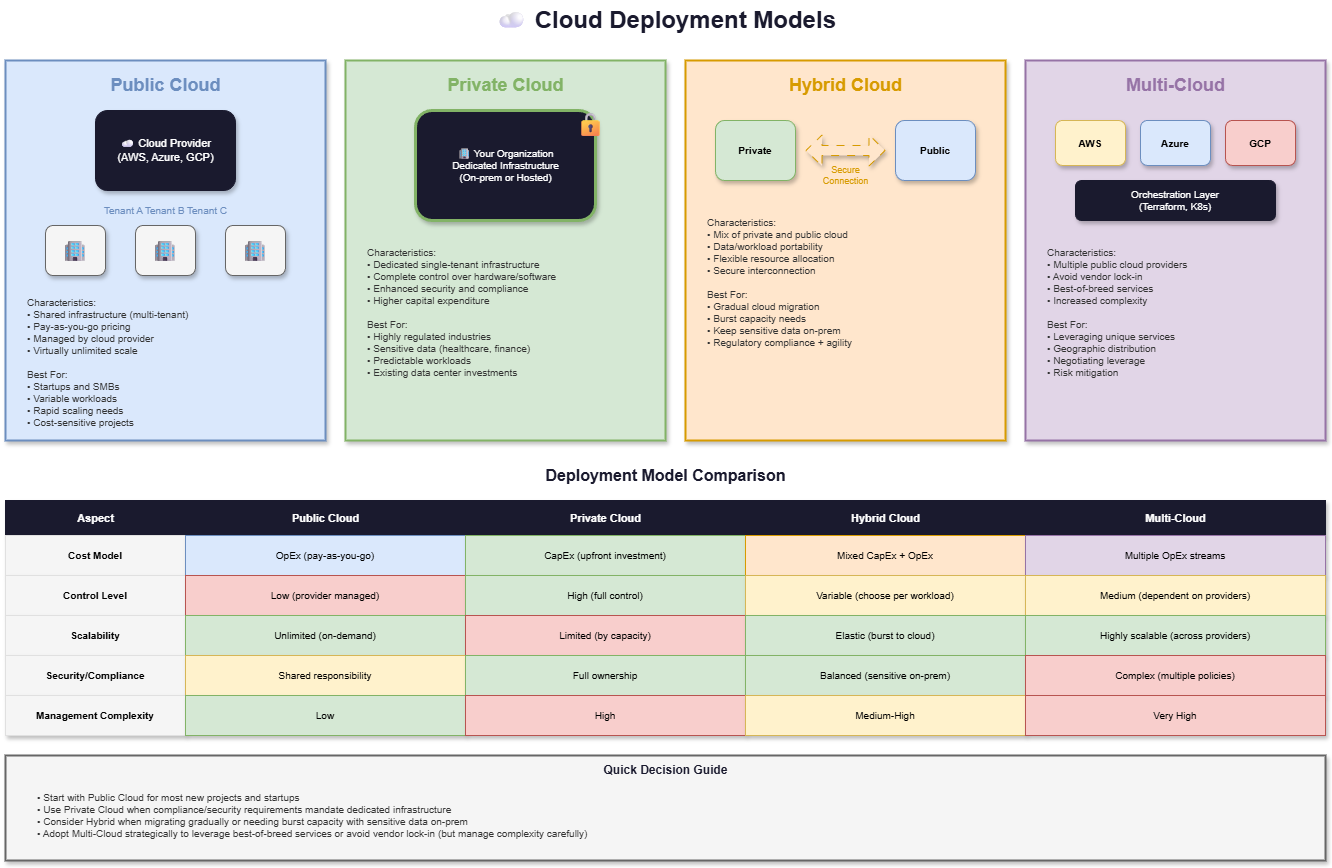

The diagram above was exported from draw.io. Its source (the exported page's mxGraphModel, read from the mxfile embedded in the PNG):
<mxGraphModel dx="1142" dy="466" grid="1" gridSize="10" guides="1" tooltips="1" connect="1" arrows="1" fold="1" page="1" pageScale="1" pageWidth="1400" pageHeight="900" math="0" shadow="0">
  <root>
    <mxCell id="0" />
    <mxCell id="1" parent="0" />
    <mxCell id="title" value="☁ Cloud Deployment Models" style="text;html=1;strokeColor=none;fillColor=none;align=center;verticalAlign=middle;fontSize=24;fontStyle=1;fontColor=#1a1a2e;" parent="1" vertex="1">
      <mxGeometry x="500" y="20" width="400" height="40" as="geometry" />
    </mxCell>
    <mxCell id="public-box" value="" style="rounded=0;whiteSpace=wrap;html=1;fillColor=#dae8fc;strokeColor=#6c8ebf;strokeWidth=2;shadow=1;" parent="1" vertex="1">
      <mxGeometry x="40" y="80" width="320" height="380" as="geometry" />
    </mxCell>
    <mxCell id="public-title" value="Public Cloud" style="text;html=1;strokeColor=none;fillColor=none;align=center;verticalAlign=middle;fontSize=18;fontStyle=1;fontColor=#6c8ebf;" parent="1" vertex="1">
      <mxGeometry x="130" y="90" width="140" height="30" as="geometry" />
    </mxCell>
    <mxCell id="public-icon" value="" style="rounded=1;whiteSpace=wrap;html=1;fillColor=#1a1a2e;strokeColor=#1a1a2e;shadow=1;" parent="1" vertex="1">
      <mxGeometry x="130" y="130" width="140" height="80" as="geometry" />
    </mxCell>
    <mxCell id="public-icon-text" value="☁ Cloud Provider&#10;(AWS, Azure, GCP)" style="text;html=1;strokeColor=none;fillColor=none;align=center;verticalAlign=middle;fontSize=11;fontColor=#ffffff;" parent="1" vertex="1">
      <mxGeometry x="140" y="145" width="120" height="50" as="geometry" />
    </mxCell>
    <mxCell id="public-tenants" value="Tenant A    Tenant B    Tenant C" style="text;html=1;strokeColor=none;fillColor=none;align=center;verticalAlign=middle;fontSize=10;fontColor=#6c8ebf;" parent="1" vertex="1">
      <mxGeometry x="80" y="220" width="240" height="20" as="geometry" />
    </mxCell>
    <mxCell id="public-t1" value="🏢" style="rounded=1;whiteSpace=wrap;html=1;fillColor=#f5f5f5;strokeColor=#666666;fontSize=20;shadow=1;" parent="1" vertex="1">
      <mxGeometry x="80" y="245" width="60" height="50" as="geometry" />
    </mxCell>
    <mxCell id="public-t2" value="🏢" style="rounded=1;whiteSpace=wrap;html=1;fillColor=#f5f5f5;strokeColor=#666666;fontSize=20;shadow=1;" parent="1" vertex="1">
      <mxGeometry x="170" y="245" width="60" height="50" as="geometry" />
    </mxCell>
    <mxCell id="public-t3" value="🏢" style="rounded=1;whiteSpace=wrap;html=1;fillColor=#f5f5f5;strokeColor=#666666;fontSize=20;shadow=1;" parent="1" vertex="1">
      <mxGeometry x="260" y="245" width="60" height="50" as="geometry" />
    </mxCell>
    <mxCell id="public-desc" value="Characteristics:&#10;• Shared infrastructure (multi-tenant)&#10;• Pay-as-you-go pricing&#10;• Managed by cloud provider&#10;• Virtually unlimited scale&#10;&#10;Best For:&#10;• Startups and SMBs&#10;• Variable workloads&#10;• Rapid scaling needs&#10;• Cost-sensitive projects" style="text;html=1;strokeColor=none;fillColor=none;align=left;verticalAlign=top;fontSize=10;fontColor=#333333;spacingLeft=10;" parent="1" vertex="1">
      <mxGeometry x="50" y="310" width="300" height="140" as="geometry" />
    </mxCell>
    <mxCell id="private-box" value="" style="rounded=0;whiteSpace=wrap;html=1;fillColor=#d5e8d4;strokeColor=#82b366;strokeWidth=2;shadow=1;" parent="1" vertex="1">
      <mxGeometry x="380" y="80" width="320" height="380" as="geometry" />
    </mxCell>
    <mxCell id="private-title" value="Private Cloud" style="text;html=1;strokeColor=none;fillColor=none;align=center;verticalAlign=middle;fontSize=18;fontStyle=1;fontColor=#82b366;" parent="1" vertex="1">
      <mxGeometry x="465" y="90" width="150" height="30" as="geometry" />
    </mxCell>
    <mxCell id="private-icon" value="" style="rounded=1;whiteSpace=wrap;html=1;fillColor=#1a1a2e;strokeColor=#82b366;strokeWidth=3;shadow=1;" parent="1" vertex="1">
      <mxGeometry x="450" y="130" width="180" height="110" as="geometry" />
    </mxCell>
    <mxCell id="private-icon-text" value="🏢 Your Organization&#10;Dedicated Infrastructure&#10;(On-prem or Hosted)" style="text;html=1;strokeColor=none;fillColor=none;align=center;verticalAlign=middle;fontSize=10;fontColor=#ffffff;" parent="1" vertex="1">
      <mxGeometry x="460" y="145" width="160" height="80" as="geometry" />
    </mxCell>
    <mxCell id="private-lock" value="🔒" style="text;html=1;strokeColor=none;fillColor=none;align=center;verticalAlign=middle;fontSize=24;" parent="1" vertex="1">
      <mxGeometry x="610" y="130" width="30" height="30" as="geometry" />
    </mxCell>
    <mxCell id="private-desc" value="Characteristics:&#10;• Dedicated single-tenant infrastructure&#10;• Complete control over hardware/software&#10;• Enhanced security and compliance&#10;• Higher capital expenditure&#10;&#10;Best For:&#10;• Highly regulated industries&#10;• Sensitive data (healthcare, finance)&#10;• Predictable workloads&#10;• Existing data center investments" style="text;html=1;strokeColor=none;fillColor=none;align=left;verticalAlign=top;fontSize=10;fontColor=#333333;spacingLeft=10;" parent="1" vertex="1">
      <mxGeometry x="390" y="260" width="300" height="190" as="geometry" />
    </mxCell>
    <mxCell id="hybrid-box" value="" style="rounded=0;whiteSpace=wrap;html=1;fillColor=#ffe6cc;strokeColor=#d79b00;strokeWidth=2;shadow=1;" parent="1" vertex="1">
      <mxGeometry x="720" y="80" width="320" height="380" as="geometry" />
    </mxCell>
    <mxCell id="hybrid-title" value="Hybrid Cloud" style="text;html=1;strokeColor=none;fillColor=none;align=center;verticalAlign=middle;fontSize=18;fontStyle=1;fontColor=#d79b00;" parent="1" vertex="1">
      <mxGeometry x="810" y="90" width="140" height="30" as="geometry" />
    </mxCell>
    <mxCell id="hybrid-private" value="Private" style="rounded=1;whiteSpace=wrap;html=1;fillColor=#d5e8d4;strokeColor=#82b366;fontSize=10;fontStyle=1;shadow=1;" parent="1" vertex="1">
      <mxGeometry x="750" y="140" width="80" height="60" as="geometry" />
    </mxCell>
    <mxCell id="hybrid-public" value="Public" style="rounded=1;whiteSpace=wrap;html=1;fillColor=#dae8fc;strokeColor=#6c8ebf;fontSize=10;fontStyle=1;shadow=1;" parent="1" vertex="1">
      <mxGeometry x="930" y="140" width="80" height="60" as="geometry" />
    </mxCell>
    <mxCell id="hybrid-connect" value="" style="shape=flexArrow;endArrow=classic;startArrow=classic;html=1;strokeColor=#d79b00;fillColor=#ffe6cc;width=10;endSize=5;startSize=5;shadow=1;curved=1;flowAnimation=1;jumpStyle=arc" parent="1" edge="1">
      <mxGeometry width="100" height="100" relative="1" as="geometry">
        <mxPoint x="840" y="170" as="sourcePoint" />
        <mxPoint x="920" y="170" as="targetPoint" />
      </mxGeometry>
    </mxCell>
    <mxCell id="hybrid-connect-label" value="Secure&#10;Connection" style="text;html=1;strokeColor=none;fillColor=none;align=center;verticalAlign=middle;fontSize=9;fontColor=#d79b00;" parent="1" vertex="1">
      <mxGeometry x="855" y="180" width="50" height="30" as="geometry" />
    </mxCell>
    <mxCell id="hybrid-desc" value="Characteristics:&#10;• Mix of private and public cloud&#10;• Data/workload portability&#10;• Flexible resource allocation&#10;• Secure interconnection&#10;&#10;Best For:&#10;• Gradual cloud migration&#10;• Burst capacity needs&#10;• Keep sensitive data on-prem&#10;• Regulatory compliance + agility" style="text;html=1;strokeColor=none;fillColor=none;align=left;verticalAlign=top;fontSize=10;fontColor=#333333;spacingLeft=10;" parent="1" vertex="1">
      <mxGeometry x="730" y="230" width="300" height="190" as="geometry" />
    </mxCell>
    <mxCell id="multi-box" value="" style="rounded=0;whiteSpace=wrap;html=1;fillColor=#e1d5e7;strokeColor=#9673a6;strokeWidth=2;shadow=1;" parent="1" vertex="1">
      <mxGeometry x="1060" y="80" width="300" height="380" as="geometry" />
    </mxCell>
    <mxCell id="multi-title" value="Multi-Cloud" style="text;html=1;strokeColor=none;fillColor=none;align=center;verticalAlign=middle;fontSize=18;fontStyle=1;fontColor=#9673a6;" parent="1" vertex="1">
      <mxGeometry x="1145" y="90" width="130" height="30" as="geometry" />
    </mxCell>
    <mxCell id="multi-aws" value="AWS" style="rounded=1;whiteSpace=wrap;html=1;fillColor=#fff2cc;strokeColor=#d6b656;fontSize=10;fontStyle=1;shadow=1;" parent="1" vertex="1">
      <mxGeometry x="1090" y="140" width="70" height="45" as="geometry" />
    </mxCell>
    <mxCell id="multi-azure" value="Azure" style="rounded=1;whiteSpace=wrap;html=1;fillColor=#dae8fc;strokeColor=#6c8ebf;fontSize=10;fontStyle=1;shadow=1;" parent="1" vertex="1">
      <mxGeometry x="1175" y="140" width="70" height="45" as="geometry" />
    </mxCell>
    <mxCell id="multi-gcp" value="GCP" style="rounded=1;whiteSpace=wrap;html=1;fillColor=#f8cecc;strokeColor=#b85450;fontSize=10;fontStyle=1;shadow=1;" parent="1" vertex="1">
      <mxGeometry x="1260" y="140" width="70" height="45" as="geometry" />
    </mxCell>
    <mxCell id="multi-orch" value="Orchestration Layer&#10;(Terraform, K8s)" style="rounded=1;whiteSpace=wrap;html=1;fillColor=#1a1a2e;strokeColor=#1a1a2e;fontSize=10;fontColor=#ffffff;shadow=1;" parent="1" vertex="1">
      <mxGeometry x="1110" y="200" width="200" height="40" as="geometry" />
    </mxCell>
    <mxCell id="multi-desc" value="Characteristics:&#10;• Multiple public cloud providers&#10;• Avoid vendor lock-in&#10;• Best-of-breed services&#10;• Increased complexity&#10;&#10;Best For:&#10;• Leveraging unique services&#10;• Geographic distribution&#10;• Negotiating leverage&#10;• Risk mitigation" style="text;html=1;strokeColor=none;fillColor=none;align=left;verticalAlign=top;fontSize=10;fontColor=#333333;spacingLeft=10;" parent="1" vertex="1">
      <mxGeometry x="1070" y="260" width="280" height="190" as="geometry" />
    </mxCell>
    <mxCell id="table-title" value="Deployment Model Comparison" style="text;html=1;strokeColor=none;fillColor=none;align=center;verticalAlign=middle;fontSize=16;fontStyle=1;fontColor=#1a1a2e;" parent="1" vertex="1">
      <mxGeometry x="520" y="480" width="360" height="30" as="geometry" />
    </mxCell>
    <mxCell id="th-bg" value="" style="rounded=0;whiteSpace=wrap;html=1;fillColor=#1a1a2e;strokeColor=#1a1a2e;shadow=1;" parent="1" vertex="1">
      <mxGeometry x="40" y="520" width="1320" height="35" as="geometry" />
    </mxCell>
    <mxCell id="th1" value="Aspect" style="text;html=1;strokeColor=none;fillColor=none;align=center;verticalAlign=middle;fontSize=11;fontStyle=1;fontColor=#ffffff;" parent="1" vertex="1">
      <mxGeometry x="40" y="520" width="180" height="35" as="geometry" />
    </mxCell>
    <mxCell id="th2" value="Public Cloud" style="text;html=1;strokeColor=none;fillColor=none;align=center;verticalAlign=middle;fontSize=11;fontStyle=1;fontColor=#ffffff;" parent="1" vertex="1">
      <mxGeometry x="220" y="520" width="280" height="35" as="geometry" />
    </mxCell>
    <mxCell id="th3" value="Private Cloud" style="text;html=1;strokeColor=none;fillColor=none;align=center;verticalAlign=middle;fontSize=11;fontStyle=1;fontColor=#ffffff;" parent="1" vertex="1">
      <mxGeometry x="500" y="520" width="280" height="35" as="geometry" />
    </mxCell>
    <mxCell id="th4" value="Hybrid Cloud" style="text;html=1;strokeColor=none;fillColor=none;align=center;verticalAlign=middle;fontSize=11;fontStyle=1;fontColor=#ffffff;" parent="1" vertex="1">
      <mxGeometry x="780" y="520" width="280" height="35" as="geometry" />
    </mxCell>
    <mxCell id="th5" value="Multi-Cloud" style="text;html=1;strokeColor=none;fillColor=none;align=center;verticalAlign=middle;fontSize=11;fontStyle=1;fontColor=#ffffff;" parent="1" vertex="1">
      <mxGeometry x="1060" y="520" width="300" height="35" as="geometry" />
    </mxCell>
    <mxCell id="r1-1" value="Cost Model" style="rounded=0;whiteSpace=wrap;html=1;fillColor=#f5f5f5;strokeColor=#e0e0e0;fontSize=10;fontStyle=1;shadow=1;" parent="1" vertex="1">
      <mxGeometry x="40" y="555" width="180" height="40" as="geometry" />
    </mxCell>
    <mxCell id="r1-2" value="OpEx (pay-as-you-go)" style="rounded=0;whiteSpace=wrap;html=1;fillColor=#dae8fc;strokeColor=#6c8ebf;fontSize=10;shadow=1;" parent="1" vertex="1">
      <mxGeometry x="220" y="555" width="280" height="40" as="geometry" />
    </mxCell>
    <mxCell id="r1-3" value="CapEx (upfront investment)" style="rounded=0;whiteSpace=wrap;html=1;fillColor=#d5e8d4;strokeColor=#82b366;fontSize=10;shadow=1;" parent="1" vertex="1">
      <mxGeometry x="500" y="555" width="280" height="40" as="geometry" />
    </mxCell>
    <mxCell id="r1-4" value="Mixed CapEx + OpEx" style="rounded=0;whiteSpace=wrap;html=1;fillColor=#ffe6cc;strokeColor=#d79b00;fontSize=10;shadow=1;" parent="1" vertex="1">
      <mxGeometry x="780" y="555" width="280" height="40" as="geometry" />
    </mxCell>
    <mxCell id="r1-5" value="Multiple OpEx streams" style="rounded=0;whiteSpace=wrap;html=1;fillColor=#e1d5e7;strokeColor=#9673a6;fontSize=10;shadow=1;" parent="1" vertex="1">
      <mxGeometry x="1060" y="555" width="300" height="40" as="geometry" />
    </mxCell>
    <mxCell id="r2-1" value="Control Level" style="rounded=0;whiteSpace=wrap;html=1;fillColor=#f5f5f5;strokeColor=#e0e0e0;fontSize=10;fontStyle=1;shadow=1;" parent="1" vertex="1">
      <mxGeometry x="40" y="595" width="180" height="40" as="geometry" />
    </mxCell>
    <mxCell id="r2-2" value="Low (provider managed)" style="rounded=0;whiteSpace=wrap;html=1;fillColor=#f8cecc;strokeColor=#b85450;fontSize=10;shadow=1;" parent="1" vertex="1">
      <mxGeometry x="220" y="595" width="280" height="40" as="geometry" />
    </mxCell>
    <mxCell id="r2-3" value="High (full control)" style="rounded=0;whiteSpace=wrap;html=1;fillColor=#d5e8d4;strokeColor=#82b366;fontSize=10;shadow=1;" parent="1" vertex="1">
      <mxGeometry x="500" y="595" width="280" height="40" as="geometry" />
    </mxCell>
    <mxCell id="r2-4" value="Variable (choose per workload)" style="rounded=0;whiteSpace=wrap;html=1;fillColor=#fff2cc;strokeColor=#d6b656;fontSize=10;shadow=1;" parent="1" vertex="1">
      <mxGeometry x="780" y="595" width="280" height="40" as="geometry" />
    </mxCell>
    <mxCell id="r2-5" value="Medium (dependent on providers)" style="rounded=0;whiteSpace=wrap;html=1;fillColor=#fff2cc;strokeColor=#d6b656;fontSize=10;shadow=1;" parent="1" vertex="1">
      <mxGeometry x="1060" y="595" width="300" height="40" as="geometry" />
    </mxCell>
    <mxCell id="r3-1" value="Scalability" style="rounded=0;whiteSpace=wrap;html=1;fillColor=#f5f5f5;strokeColor=#e0e0e0;fontSize=10;fontStyle=1;shadow=1;" parent="1" vertex="1">
      <mxGeometry x="40" y="635" width="180" height="40" as="geometry" />
    </mxCell>
    <mxCell id="r3-2" value="Unlimited (on-demand)" style="rounded=0;whiteSpace=wrap;html=1;fillColor=#d5e8d4;strokeColor=#82b366;fontSize=10;shadow=1;" parent="1" vertex="1">
      <mxGeometry x="220" y="635" width="280" height="40" as="geometry" />
    </mxCell>
    <mxCell id="r3-3" value="Limited (by capacity)" style="rounded=0;whiteSpace=wrap;html=1;fillColor=#f8cecc;strokeColor=#b85450;fontSize=10;shadow=1;" parent="1" vertex="1">
      <mxGeometry x="500" y="635" width="280" height="40" as="geometry" />
    </mxCell>
    <mxCell id="r3-4" value="Elastic (burst to cloud)" style="rounded=0;whiteSpace=wrap;html=1;fillColor=#d5e8d4;strokeColor=#82b366;fontSize=10;shadow=1;" parent="1" vertex="1">
      <mxGeometry x="780" y="635" width="280" height="40" as="geometry" />
    </mxCell>
    <mxCell id="r3-5" value="Highly scalable (across providers)" style="rounded=0;whiteSpace=wrap;html=1;fillColor=#d5e8d4;strokeColor=#82b366;fontSize=10;shadow=1;" parent="1" vertex="1">
      <mxGeometry x="1060" y="635" width="300" height="40" as="geometry" />
    </mxCell>
    <mxCell id="r4-1" value="Security/Compliance" style="rounded=0;whiteSpace=wrap;html=1;fillColor=#f5f5f5;strokeColor=#e0e0e0;fontSize=10;fontStyle=1;shadow=1;" parent="1" vertex="1">
      <mxGeometry x="40" y="675" width="180" height="40" as="geometry" />
    </mxCell>
    <mxCell id="r4-2" value="Shared responsibility" style="rounded=0;whiteSpace=wrap;html=1;fillColor=#fff2cc;strokeColor=#d6b656;fontSize=10;shadow=1;" parent="1" vertex="1">
      <mxGeometry x="220" y="675" width="280" height="40" as="geometry" />
    </mxCell>
    <mxCell id="r4-3" value="Full ownership" style="rounded=0;whiteSpace=wrap;html=1;fillColor=#d5e8d4;strokeColor=#82b366;fontSize=10;shadow=1;" parent="1" vertex="1">
      <mxGeometry x="500" y="675" width="280" height="40" as="geometry" />
    </mxCell>
    <mxCell id="r4-4" value="Balanced (sensitive on-prem)" style="rounded=0;whiteSpace=wrap;html=1;fillColor=#d5e8d4;strokeColor=#82b366;fontSize=10;shadow=1;" parent="1" vertex="1">
      <mxGeometry x="780" y="675" width="280" height="40" as="geometry" />
    </mxCell>
    <mxCell id="r4-5" value="Complex (multiple policies)" style="rounded=0;whiteSpace=wrap;html=1;fillColor=#f8cecc;strokeColor=#b85450;fontSize=10;shadow=1;" parent="1" vertex="1">
      <mxGeometry x="1060" y="675" width="300" height="40" as="geometry" />
    </mxCell>
    <mxCell id="r5-1" value="Management Complexity" style="rounded=0;whiteSpace=wrap;html=1;fillColor=#f5f5f5;strokeColor=#e0e0e0;fontSize=10;fontStyle=1;shadow=1;" parent="1" vertex="1">
      <mxGeometry x="40" y="715" width="180" height="40" as="geometry" />
    </mxCell>
    <mxCell id="r5-2" value="Low" style="rounded=0;whiteSpace=wrap;html=1;fillColor=#d5e8d4;strokeColor=#82b366;fontSize=10;shadow=1;" parent="1" vertex="1">
      <mxGeometry x="220" y="715" width="280" height="40" as="geometry" />
    </mxCell>
    <mxCell id="r5-3" value="High" style="rounded=0;whiteSpace=wrap;html=1;fillColor=#f8cecc;strokeColor=#b85450;fontSize=10;shadow=1;" parent="1" vertex="1">
      <mxGeometry x="500" y="715" width="280" height="40" as="geometry" />
    </mxCell>
    <mxCell id="r5-4" value="Medium-High" style="rounded=0;whiteSpace=wrap;html=1;fillColor=#fff2cc;strokeColor=#d6b656;fontSize=10;shadow=1;" parent="1" vertex="1">
      <mxGeometry x="780" y="715" width="280" height="40" as="geometry" />
    </mxCell>
    <mxCell id="r5-5" value="Very High" style="rounded=0;whiteSpace=wrap;html=1;fillColor=#f8cecc;strokeColor=#b85450;fontSize=10;shadow=1;" parent="1" vertex="1">
      <mxGeometry x="1060" y="715" width="300" height="40" as="geometry" />
    </mxCell>
    <mxCell id="decision-box" value="" style="rounded=0;whiteSpace=wrap;html=1;fillColor=#f5f5f5;strokeColor=#666666;strokeWidth=2;shadow=1;" parent="1" vertex="1">
      <mxGeometry x="40" y="775" width="1320" height="105" as="geometry" />
    </mxCell>
    <mxCell id="decision-title" value="Quick Decision Guide" style="text;html=1;strokeColor=none;fillColor=none;align=center;verticalAlign=middle;fontSize=12;fontStyle=1;fontColor=#1a1a2e;" parent="1" vertex="1">
      <mxGeometry x="600" y="780" width="200" height="20" as="geometry" />
    </mxCell>
    <mxCell id="decision-text" value="• Start with Public Cloud for most new projects and startups&#10;• Use Private Cloud when compliance/security requirements mandate dedicated infrastructure&#10;• Consider Hybrid when migrating gradually or needing burst capacity with sensitive data on-prem&#10;• Adopt Multi-Cloud strategically to leverage best-of-breed services or avoid vendor lock-in (but manage complexity carefully)" style="text;html=1;strokeColor=none;fillColor=none;align=left;verticalAlign=top;fontSize=10;fontColor=#333333;spacingLeft=20;" parent="1" vertex="1">
      <mxGeometry x="50" y="805" width="1300" height="70" as="geometry" />
    </mxCell>
  </root>
</mxGraphModel>